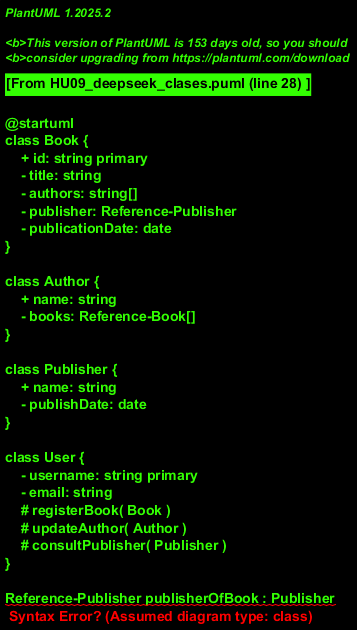

The diagram above was rendered by PlantUML. Its source (embedded in the PNG):
@startuml
class Book {
    + id: string primary
    - title: string
    - authors: string[]
    - publisher: Reference-Publisher
    - publicationDate: date
}

class Author {
    + name: string
    - books: Reference-Book[]
}

class Publisher {
    + name: string
    - publishDate: date
}

class User {
    - username: string primary
    - email: string
    # registerBook( Book )
    # updateAuthor( Author )
    # consultPublisher( Publisher )
}

Reference-Publisher publisherOfBook : Publisher
Reference-Book bookOfAuthor : Book

Book --> Publisher via publisherOfBook
Author --> Book via bookOfAuthor
User --> Book via registerBook
User --> Author via updateAuthor
User --> Publisher via consultPublisher
@enduml